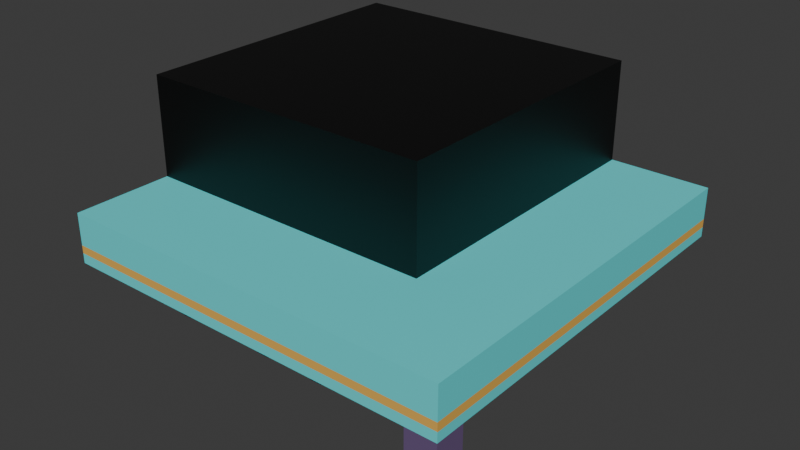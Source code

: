 # Source: Edificio-4.blend  (saved by Blender 4.5.87; exported with 4.5.12 LTS)
import bpy
from mathutils import Matrix  # noqa: F401  (used for matrix-valued properties, if any)

bpy.ops.wm.read_factory_settings(use_empty=True)
scene = bpy.context.scene
scene.name = 'Scene'

# ---- collections
col_collection = bpy.data.collections.new('Collection'); scene.collection.children.link(col_collection)

# ---- materials (node trees are filled in below, after node groups)
mat_base = bpy.data.materials.new('BASE')
mat_ventanas_puertas = bpy.data.materials.new('Ventanas/Puertas')
mat_cartel = bpy.data.materials.new('Cartel')
mat_detallecartel = bpy.data.materials.new('DetalleCartel')
mat_partesuperior = bpy.data.materials.new('ParteSuperior')

# ---- material node trees
mat_base.use_nodes = True; mat_base.node_tree.nodes.clear()
_N = mat_base.node_tree.nodes; _L = mat_base.node_tree.links
n0 = _N.new('ShaderNodeBsdfPrincipled'); n0.name = 'Principled BSDF'; n0.location = (-200, 100)
n0.inputs[0].default_value = (0.1417, 0.08965, 0.2082, 1.0)
n1 = _N.new('ShaderNodeOutputMaterial'); n1.name = 'Material Output'; n1.location = (200, 100)
_L.new(n0.outputs[0], n1.inputs[0])
n1.is_active_output = True
mat_ventanas_puertas.use_nodes = True; mat_ventanas_puertas.node_tree.nodes.clear()
_N = mat_ventanas_puertas.node_tree.nodes; _L = mat_ventanas_puertas.node_tree.links
n0 = _N.new('ShaderNodeBsdfPrincipled'); n0.name = 'Principled BSDF'; n0.location = (-200, 100)
n0.inputs[0].default_value = (0.01346, 0.01346, 0.01346, 1.0)
n1 = _N.new('ShaderNodeOutputMaterial'); n1.name = 'Material Output'; n1.location = (200, 100)
_L.new(n0.outputs[0], n1.inputs[0])
n1.is_active_output = True
mat_cartel.use_nodes = True; mat_cartel.node_tree.nodes.clear()
_N = mat_cartel.node_tree.nodes; _L = mat_cartel.node_tree.links
n0 = _N.new('ShaderNodeBsdfPrincipled'); n0.name = 'Principled BSDF'; n0.location = (-200, 100)
n0.inputs[0].default_value = (0.1109, 0.7783, 0.8, 1.0)
n1 = _N.new('ShaderNodeOutputMaterial'); n1.name = 'Material Output'; n1.location = (200, 100)
_L.new(n0.outputs[0], n1.inputs[0])
n1.is_active_output = True
mat_detallecartel.use_nodes = True; mat_detallecartel.node_tree.nodes.clear()
_N = mat_detallecartel.node_tree.nodes; _L = mat_detallecartel.node_tree.links
n0 = _N.new('ShaderNodeBsdfPrincipled'); n0.name = 'Principled BSDF'; n0.location = (-200, 100)
n0.inputs[0].default_value = (0.8358, 0.4697, 0.09538, 1.0)
n1 = _N.new('ShaderNodeOutputMaterial'); n1.name = 'Material Output'; n1.location = (200, 100)
_L.new(n0.outputs[0], n1.inputs[0])
n1.is_active_output = True
mat_partesuperior.use_nodes = True; mat_partesuperior.node_tree.nodes.clear()
_N = mat_partesuperior.node_tree.nodes; _L = mat_partesuperior.node_tree.links
n0 = _N.new('ShaderNodeBsdfPrincipled'); n0.name = 'Principled BSDF'; n0.location = (-200, 100)
n0.inputs[0].default_value = (0.0, 0.0, 0.0, 1.0)
n1 = _N.new('ShaderNodeOutputMaterial'); n1.name = 'Material Output'; n1.location = (200, 100)
_L.new(n0.outputs[0], n1.inputs[0])
n1.is_active_output = True

# ---- world
world_world = bpy.data.worlds.new('World'); scene.world = world_world
world_world.use_nodes = True; world_world.node_tree.nodes.clear()
_N = world_world.node_tree.nodes; _L = world_world.node_tree.links
n0 = _N.new('ShaderNodeOutputWorld'); n0.name = 'World Output'; n0.location = (200, 100)
n1 = _N.new('ShaderNodeBackground'); n1.name = 'Background'; n1.location = (-200, 100)
n1.inputs[0].default_value = (0.05088, 0.05088, 0.05088, 1.0)
_L.new(n1.outputs[0], n0.inputs[0])
n0.is_active_output = True
world_world.color = (0.05088, 0.05088, 0.05088)
world_world.sun_shadow_jitter_overblur = 0.0

# ---- meshes
me_plane = bpy.data.meshes.new('Plane')
me_plane.from_pydata([(1.0, -1.0, 0.0), (-1.0, 1.0, 0.0), (-1.0, -0.5, 0.0), (0.5, -0.5, 0.5), (0.5, 1.0, 0.0), (0.5, -0.5, 0.0), (0.85, -1.0, 0.0), (0.5, 1.0, 0.5), (1.0, -0.85, 0.0), (-1.0, -0.5, 0.5), (0.85, -0.85, 0.0), (-0.9318, -0.5, 0.475), (0.4318, -0.5, 0.475), (-1.0, -0.5, 0.475), (-0.9318, -0.5, 0.0), (0.5, -0.03448, 0.0), (0.5, 0.01724, 0.0), (-0.4545, -0.5, 0.0), (-0.3864, -0.5, 0.0), (0.5, -0.5, 0.475), (0.5, 1.0, 0.475), (-0.04545, -0.5, 0.475), (-0.1136, -0.5, 0.0), (-0.04545, -0.5, 0.0), (0.5, 0.4828, 0.0), (0.5, 0.5345, 0.0), (0.4318, -0.5, 0.0), (0.5, 0.9483, 0.0), (-0.4545, -0.5, 0.475), (-0.3864, -0.5, 0.475), (-0.1136, -0.5, 0.475), (0.5, 0.9483, 0.475), (0.5, 0.5345, 0.475), (0.5, 0.4828, 0.475), (0.5, 0.01724, 0.475), (0.5, -0.03448, 0.475), (0.5, -0.4483, 0.475), (1.0, -0.5, 0.5), (1.0, 1.0, 0.5), (1.0, -0.5, 0.75), (-1.0, -1.0, 0.5), (0.85, -1.0, 0.5), (1.0, -1.0, 0.5), (1.0, -0.85, 0.5), (0.85, -0.85, 0.5), (1.0, -0.5, 0.5), (1.0, -1.0, 0.5), (1.0, 1.0, 0.75), (1.0, -0.5, 0.75), (1.0, -1.0, 0.75), (-1.0, -1.0, 0.75), (1.0, -1.0, 0.75), (-1.0, -0.5, 0.75), (0.5, -0.5, 0.75), (0.5, -0.5, 0.75), (0.5, 1.0, 0.75), (-1.0, -0.5, 1.25), (0.5, -0.5, 1.25), (0.5, -0.5, 1.25), (0.5, 1.0, 1.25), (-1.0, 1.0, 1.25), (-1.0, -0.5, 1.25), (-1.0, 1.0, 1.25), (0.5, 1.0, 1.25), (-0.04545, -0.375, 0.475), (-0.04545, -0.375, 0.0), (0.4318, -0.375, 0.475), (0.4318, -0.375, 0.0), (-0.4545, -0.375, 0.0), (-0.9318, -0.375, 0.0), (-0.1136, -0.375, 0.0), (-0.3864, -0.375, 0.0), (-0.9318, -0.375, 0.475), (-0.4545, -0.375, 0.475), (-0.3864, -0.375, 0.475), (-0.1136, -0.375, 0.475), (0.375, -0.03448, 0.0), (0.375, -0.03448, 0.0), (0.375, 0.01724, 0.0), (0.375, 0.4828, 0.0), (0.375, 0.5345, 0.0), (0.375, 0.9483, 0.0), (0.375, 0.9483, 0.475), (0.375, 0.5345, 0.475), (0.375, 0.4828, 0.475), (0.375, 0.01724, 0.475), (0.375, -0.03448, 0.475), (0.375, -0.4483, 0.475), (0.375, -0.03448, 0.475), (-1.0, -1.0, 0.55), (1.0, -1.0, 0.55), (1.0, -1.0, 0.59), (-1.0, -1.0, 0.59), (1.0, -1.0, 0.5909), (1.0, 1.0, 0.5909), (1.0, -1.0, 0.5483), (1.0, 1.0, 0.5483)], [(15, 16), (39, 47), (48, 49), (51, 39), (53, 54), (15, 77)], [(6, 10, 8, 0), (25, 32, 33, 24), (12, 21, 64, 66), (19, 3, 9, 13, 11, 28, 29, 30, 21, 12), (22, 30, 75, 70), (74, 71, 70, 75), (35, 36, 87, 86), (24, 33, 84, 79), (4, 20, 31, 27), (23, 21, 30, 22), (32, 31, 20, 7, 3, 19, 36, 35, 34, 33), (18, 29, 28, 17), (14, 11, 13, 2), (5, 19, 12, 26), (3, 7, 38, 37), (95, 46, 38, 96), (41, 42, 43, 44), (6, 0, 42, 41), (8, 10, 44, 43), (10, 6, 41, 44), (0, 8, 43, 42), (3, 45, 46, 40, 9), (92, 91, 51, 50), (50, 51, 53, 52), (51, 47, 55, 53), (54, 55, 59, 58), (52, 53, 57, 56), (55, 47, 94, 96, 38, 7), (2, 61, 60, 1), (64, 65, 67, 66), (56, 57, 63, 62), (68, 73, 72, 69), (17, 28, 73, 68), (21, 23, 65, 64), (26, 12, 66, 67), (29, 18, 71, 74), (30, 29, 74, 75), (28, 11, 72, 73), (11, 14, 69, 72), (77, 86, 88, 76), (83, 80, 81, 82), (85, 78, 79, 84), (34, 16, 78, 85), (31, 32, 83, 82), (27, 31, 82, 81), (5, 16, 34, 19), (32, 25, 80, 83), (33, 34, 85, 84), (89, 92, 50, 52, 9, 40), (40, 46, 90, 89), (89, 90, 91, 92), (49, 93, 94, 47), (93, 95, 96, 94)])
me_plane.polygons.foreach_set('material_index', [0, 0, 0, 0, 0, 1, 0, 0, 0, 0, 0, 0, 0, 0, 0, 2, 0, 0, 0, 0, 0, 0, 2, 2, 2, 4, 4, 2, 4, 1, 4, 1, 0, 0, 0, 0, 0, 0, 0, 0, 1, 1, 0, 0, 0, 0, 0, 0, 2, 2, 3, 2, 3])
_uv = me_plane.uv_layers.new(name='UVMap')
_uv.uv.foreach_set('vector', [0.925, 0.0, 0.925, 0.075, 1.0, 0.075, 1.0, 0.0, 0.75, 0.7672, 0.75, 0.7672, 0.75, 0.7414, 0.75, 0.7414, 0.7159, 0.25, 0.4773, 0.25, 0.4773, 0.25, 0.7159, 0.25, 0.75, 0.25, 0.75, 0.25, 0.0, 0.25, 0.0, 0.25, 0.03409, 0.25, 0.2727, 0.25, 0.3068, 0.25, 0.4432, 0.25, 0.4773, 0.25, 0.7159, 0.25, 0.4432, 0.25, 0.4432, 0.25, 0.4432, 0.25, 0.4432, 0.25, 0.3068, 0.25, 0.3068, 0.25, 0.4432, 0.25, 0.4432, 0.25, 0.75, 0.4828, 0.75, 0.2759, 0.75, 0.2759, 0.75, 0.4828, 0.75, 0.7414, 0.75, 0.7414, 0.75, 0.7414, 0.75, 0.7414, 0.75, 1.0, 0.75, 1.0, 0.75, 0.9741, 0.75, 0.9741, 0.4773, 0.25, 0.4773, 0.25, 0.4432, 0.25, 0.4432, 0.25, 0.75, 0.7672, 0.75, 0.9741, 0.75, 1.0, 0.75, 1.0, 0.75, 0.25, 0.75, 0.25, 0.75, 0.2759, 0.75, 0.4828, 0.75, 0.5086, 0.75, 0.7414, 0.3068, 0.25, 0.3068, 0.25, 0.2727, 0.25, 0.2727, 0.25, 0.03409, 0.25, 0.03409, 0.25, 0.0, 0.25, 0.0, 0.25, 0.75, 0.25, 0.75, 0.25, 0.7159, 0.25, 0.7159, 0.25, 0.75, 0.25, 0.75, 1.0, 0.75, 1.0, 0.75, 0.25, 0.0, 0.0, 0.0, 0.0, 0.0, 0.0, 0.0, 0.0, 0.925, 0.0, 1.0, 0.0, 1.0, 0.075, 0.925, 0.075, 0.925, 0.0, 1.0, 0.0, 1.0, 0.0, 0.925, 0.0, 1.0, 0.075, 0.925, 0.075, 0.925, 0.075, 1.0, 0.075, 0.925, 0.075, 0.925, 0.0, 0.925, 0.0, 0.925, 0.075, 1.0, 0.0, 1.0, 0.075, 1.0, 0.075, 1.0, 0.0, 0.75, 0.25, 0.75, 0.25, 0.75, 0.25, 0.0, 0.25, 0.0, 0.25, 0.0, 0.25, 0.75, 0.25, 0.75, 0.25, 0.0, 0.25, 0.0, 0.25, 0.75, 0.25, 0.75, 0.25, 0.0, 0.25, 0.75, 0.25, 0.0, 0.0, 0.0, 0.0, 0.75, 0.25, 0.0, 0.0, 0.0, 0.0, 0.0, 0.0, 0.0, 0.0, 0.0, 0.25, 0.75, 0.25, 0.75, 0.25, 0.0, 0.25, 0.0, 0.0, 0.0, 0.0, 0.0, 0.0, 0.0, 0.0, 0.0, 0.0, 0.75, 1.0, 0.0, 0.25, 0.0, 0.25, 0.0, 1.0, 0.0, 1.0, 0.4773, 0.25, 0.4773, 0.25, 0.7159, 0.25, 0.7159, 0.25, 0.0, 0.25, 0.75, 0.25, 0.75, 1.0, 0.0, 1.0, 0.2727, 0.25, 0.2727, 0.25, 0.03409, 0.25, 0.03409, 0.25, 0.2727, 0.25, 0.2727, 0.25, 0.2727, 0.25, 0.2727, 0.25, 0.4773, 0.25, 0.4773, 0.25, 0.4773, 0.25, 0.4773, 0.25, 0.7159, 0.25, 0.7159, 0.25, 0.7159, 0.25, 0.7159, 0.25, 0.3068, 0.25, 0.3068, 0.25, 0.3068, 0.25, 0.3068, 0.25, 0.4432, 0.25, 0.3068, 0.25, 0.3068, 0.25, 0.4432, 0.25, 0.2727, 0.25, 0.03409, 0.25, 0.03409, 0.25, 0.2727, 0.25, 0.03409, 0.25, 0.03409, 0.25, 0.03409, 0.25, 0.03409, 0.25, 0.75, 0.4828, 0.75, 0.4828, 0.75, 0.4828, 0.75, 0.4828, 0.75, 0.7672, 0.75, 0.7672, 0.75, 0.9741, 0.75, 0.9741, 0.75, 0.5086, 0.75, 0.5086, 0.75, 0.7414, 0.75, 0.7414, 0.75, 0.5086, 0.75, 0.5086, 0.75, 0.5086, 0.75, 0.5086, 0.75, 0.9741, 0.75, 0.7672, 0.75, 0.7672, 0.75, 0.9741, 0.75, 0.9741, 0.75, 0.9741, 0.75, 0.9741, 0.75, 0.9741, 0.75, 0.25, 0.75, 0.5086, 0.75, 0.5086, 0.75, 0.25, 0.75, 0.7672, 0.75, 0.7672, 0.75, 0.7672, 0.75, 0.7672, 0.75, 0.7414, 0.75, 0.5086, 0.75, 0.5086, 0.75, 0.7414, 0.0, 0.25, 0.0, 0.25, 0.0, 0.25, 0.0, 0.25, 0.0, 0.25, 0.0, 0.25, 0.0, 0.25, 0.75, 0.25, 0.75, 0.25, 0.0, 0.25, 0.0, 0.25, 0.75, 0.25, 0.75, 0.25, 0.0, 0.25, 0.0, 0.0, 0.0, 0.0, 0.0, 0.0, 0.0, 0.0, 0.0, 0.0, 0.0, 0.0, 0.0, 0.0, 0.0, 0.0])
me_plane.materials.append(mat_base)
me_plane.materials.append(mat_ventanas_puertas)
me_plane.materials.append(mat_cartel)
me_plane.materials.append(mat_detallecartel)
me_plane.materials.append(mat_partesuperior)
me_plane.update()

# ---- objects
ob_plane = bpy.data.objects.new('Plane', me_plane)

# ---- transforms, parenting, visibility, modifiers, constraints
ob_plane.location = (0.0, 0.0, 0.0)
ob_plane.scale = (4.0, 4.0, 4.0)

# ---- collection membership
col_collection.objects.link(ob_plane)

# ---- scene / render settings (as saved in the file)
scene.frame_start = 1; scene.frame_end = 250; scene.frame_set(1)
scene.render.engine = 'BLENDER_EEVEE_NEXT'
bpy.context.view_layer.update()

# ---- added for rendering (the .blend has no active camera and no usable light): camera, sun
cam_auto = bpy.data.cameras.new('AutoCamera')
cam_auto.lens = 50.0
cam_auto.sensor_width = 36.0
cam_auto.clip_end = 1000.0
ob_auto_camera = bpy.data.objects.new('AutoCamera', cam_auto)
scene.collection.objects.link(ob_auto_camera)
ob_auto_camera.location = (11.4444, -13.7333, 11.6555)
ob_auto_camera.rotation_euler = (1.09748, -7.21219e-08, 0.694738)
scene.camera = ob_auto_camera
light_auto_sun = bpy.data.lights.new('AutoSun', 'SUN')
light_auto_sun.energy = 3.0
light_auto_sun.angle = 0.0523599
ob_auto_sun = bpy.data.objects.new('AutoSun', light_auto_sun)
scene.collection.objects.link(ob_auto_sun)
ob_auto_sun.rotation_euler = (0.872665, 0.174533, 0.523599)
bpy.context.view_layer.update()
